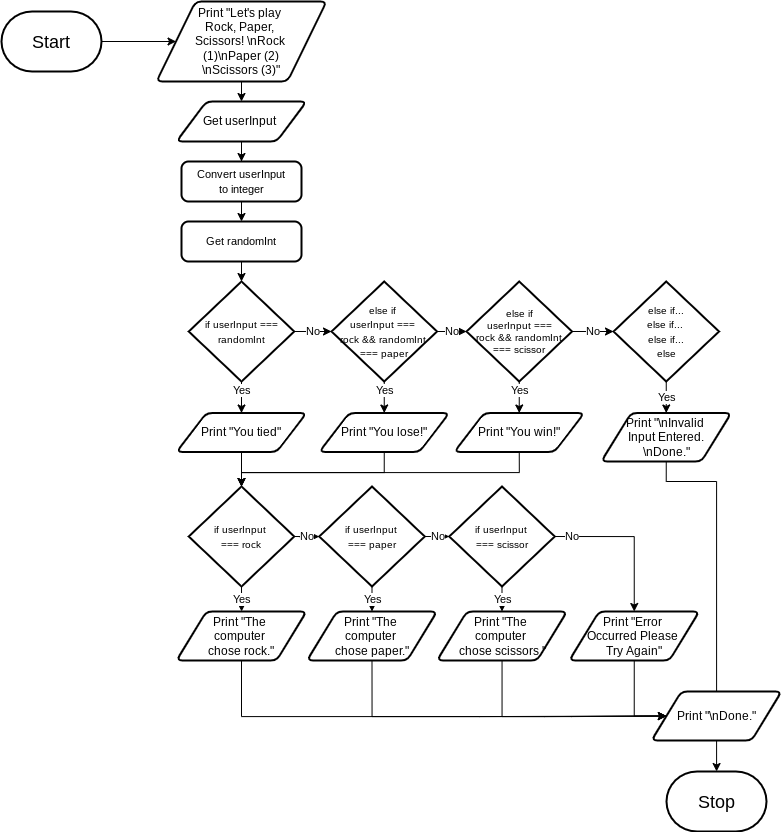

The diagram above was exported from draw.io. Its source (the exported page's mxGraphModel, read from the mxfile embedded in the PNG):
<mxGraphModel dx="1222" dy="1022" grid="1" gridSize="10" guides="1" tooltips="1" connect="1" arrows="1" fold="1" page="1" pageScale="1" pageWidth="827" pageHeight="1169" math="0" shadow="0">
  <root>
    <mxCell id="0" />
    <mxCell id="1" parent="0" />
    <mxCell id="3" style="edgeStyle=orthogonalEdgeStyle;rounded=0;orthogonalLoop=1;jettySize=auto;html=1;exitX=1;exitY=0.5;exitDx=0;exitDy=0;exitPerimeter=0;" edge="1" parent="1" source="4" target="18">
      <mxGeometry relative="1" as="geometry">
        <mxPoint x="160" y="210" as="targetPoint" />
      </mxGeometry>
    </mxCell>
    <mxCell id="4" value="&lt;font style=&quot;font-size: 18px&quot;&gt;Start&lt;/font&gt;" style="strokeWidth=2;html=1;shape=mxgraph.flowchart.terminator;whiteSpace=wrap;" vertex="1" parent="1">
      <mxGeometry x="110" y="90" width="100" height="60" as="geometry" />
    </mxCell>
    <mxCell id="5" style="edgeStyle=orthogonalEdgeStyle;rounded=0;orthogonalLoop=1;jettySize=auto;html=1;exitX=0.5;exitY=1;exitDx=0;exitDy=0;entryX=0.5;entryY=0;entryDx=0;entryDy=0;" edge="1" parent="1" source="7">
      <mxGeometry relative="1" as="geometry">
        <mxPoint x="350" y="300" as="targetPoint" />
      </mxGeometry>
    </mxCell>
    <mxCell id="6" style="edgeStyle=orthogonalEdgeStyle;rounded=0;orthogonalLoop=1;jettySize=auto;html=1;exitX=0.5;exitY=1;exitDx=0;exitDy=0;entryX=0.5;entryY=0;entryDx=0;entryDy=0;" edge="1" parent="1" source="7" target="19">
      <mxGeometry relative="1" as="geometry" />
    </mxCell>
    <mxCell id="7" value="Get userInput&amp;nbsp;" style="shape=parallelogram;html=1;strokeWidth=2;perimeter=parallelogramPerimeter;whiteSpace=wrap;rounded=1;arcSize=12;size=0.23;" vertex="1" parent="1">
      <mxGeometry x="285" y="180" width="130" height="40" as="geometry" />
    </mxCell>
    <mxCell id="8" style="edgeStyle=orthogonalEdgeStyle;rounded=0;orthogonalLoop=1;jettySize=auto;html=1;exitX=0.5;exitY=1;exitDx=0;exitDy=0;" edge="1" parent="1">
      <mxGeometry relative="1" as="geometry">
        <mxPoint x="665" y="350" as="sourcePoint" />
        <mxPoint x="665" y="350" as="targetPoint" />
      </mxGeometry>
    </mxCell>
    <mxCell id="9" value="Yes" style="edgeStyle=orthogonalEdgeStyle;rounded=0;orthogonalLoop=1;jettySize=auto;html=1;exitX=0.5;exitY=1;exitDx=0;exitDy=0;exitPerimeter=0;entryX=0.5;entryY=0;entryDx=0;entryDy=0;" edge="1" parent="1" source="11" target="27">
      <mxGeometry x="-0.3651" relative="1" as="geometry">
        <mxPoint as="offset" />
      </mxGeometry>
    </mxCell>
    <mxCell id="10" value="No" style="edgeStyle=orthogonalEdgeStyle;rounded=0;orthogonalLoop=1;jettySize=auto;html=1;exitX=1;exitY=0.5;exitDx=0;exitDy=0;exitPerimeter=0;entryX=0;entryY=0.5;entryDx=0;entryDy=0;entryPerimeter=0;" edge="1" parent="1" source="11" target="14">
      <mxGeometry x="-0.0169" relative="1" as="geometry">
        <mxPoint as="offset" />
      </mxGeometry>
    </mxCell>
    <mxCell id="11" value="&lt;span style=&quot;font-size: 10px;&quot;&gt;else if &lt;br&gt;userInput === &lt;br&gt;rock &amp;amp;&amp;amp; randomInt &lt;br&gt;=== paper&lt;br&gt;&lt;/span&gt;" style="strokeWidth=2;html=1;shape=mxgraph.flowchart.decision;whiteSpace=wrap;align=center;" vertex="1" parent="1">
      <mxGeometry x="440" y="360" width="105.5" height="100" as="geometry" />
    </mxCell>
    <mxCell id="12" value="&lt;font style=&quot;font-size: 18px&quot;&gt;Stop&lt;/font&gt;" style="strokeWidth=2;html=1;shape=mxgraph.flowchart.terminator;whiteSpace=wrap;" vertex="1" parent="1">
      <mxGeometry x="775" y="850" width="100" height="60" as="geometry" />
    </mxCell>
    <mxCell id="13" value="No" style="edgeStyle=orthogonalEdgeStyle;rounded=0;orthogonalLoop=1;jettySize=auto;html=1;exitX=1;exitY=0.5;exitDx=0;exitDy=0;exitPerimeter=0;entryX=0;entryY=0.5;entryDx=0;entryDy=0;entryPerimeter=0;" edge="1" parent="1" source="14" target="16">
      <mxGeometry relative="1" as="geometry" />
    </mxCell>
    <mxCell id="14" value="&lt;font style=&quot;font-size: 10px;&quot;&gt;&lt;div&gt;else if&lt;/div&gt;&lt;div&gt;userInput ===&lt;/div&gt;&lt;div&gt;rock &amp;amp;&amp;amp; randomInt&lt;/div&gt;&lt;div&gt;=== scissor&lt;/div&gt;&lt;/font&gt;" style="strokeWidth=2;html=1;shape=mxgraph.flowchart.decision;whiteSpace=wrap;" vertex="1" parent="1">
      <mxGeometry x="575" y="360" width="105.5" height="100" as="geometry" />
    </mxCell>
    <mxCell id="15" value="Yes" style="edgeStyle=orthogonalEdgeStyle;rounded=0;orthogonalLoop=1;jettySize=auto;html=1;exitX=0.5;exitY=1;exitDx=0;exitDy=0;exitPerimeter=0;entryX=0.5;entryY=0;entryDx=0;entryDy=0;" edge="1" parent="1" source="16" target="32">
      <mxGeometry relative="1" as="geometry">
        <mxPoint x="774.75" y="491.5" as="targetPoint" />
      </mxGeometry>
    </mxCell>
    <mxCell id="16" value="&lt;span style=&quot;font-size: 10px;&quot;&gt;else if...&lt;br&gt;else if... &lt;br&gt;else if...&lt;br&gt;else&lt;br&gt;&lt;/span&gt;" style="strokeWidth=2;html=1;shape=mxgraph.flowchart.decision;whiteSpace=wrap;" vertex="1" parent="1">
      <mxGeometry x="722" y="360" width="105.5" height="100" as="geometry" />
    </mxCell>
    <mxCell id="17" style="edgeStyle=orthogonalEdgeStyle;rounded=0;orthogonalLoop=1;jettySize=auto;html=1;exitX=0.5;exitY=1;exitDx=0;exitDy=0;entryX=0.5;entryY=0;entryDx=0;entryDy=0;" edge="1" parent="1" source="18" target="7">
      <mxGeometry relative="1" as="geometry" />
    </mxCell>
    <mxCell id="18" value="Print &quot;&lt;span style=&quot;background-color: initial; font-size: 12px;&quot;&gt;Let's play &lt;br&gt;Rock, Paper, &lt;br&gt;Scissors! \n&lt;/span&gt;&lt;span style=&quot;background-color: initial;&quot;&gt;Rock &lt;br&gt;(1)\nPaper (2)&lt;br&gt;\nScissors (3)&quot;&lt;/span&gt;&lt;span style=&quot;background-color: initial; font-size: 12px;&quot;&gt;&lt;br&gt;&lt;/span&gt;" style="shape=parallelogram;html=1;strokeWidth=2;perimeter=parallelogramPerimeter;whiteSpace=wrap;rounded=1;arcSize=12;size=0.23;" vertex="1" parent="1">
      <mxGeometry x="265" y="80" width="170" height="80" as="geometry" />
    </mxCell>
    <mxCell id="19" value="&lt;span style=&quot;font-size: 11px&quot;&gt;Co&lt;/span&gt;&lt;font style=&quot;font-size: 11px&quot;&gt;nvert&amp;nbsp;&lt;span id=&quot;docs-internal-guid-adf32fb2-7fff-c617-634c-70962569ef87&quot;&gt;&lt;span style=&quot;background-color: transparent ; vertical-align: baseline&quot;&gt;userInput&lt;br&gt;to integer&lt;/span&gt;&lt;/span&gt;&lt;/font&gt;" style="rounded=1;whiteSpace=wrap;html=1;absoluteArcSize=1;arcSize=14;strokeWidth=2;" vertex="1" parent="1">
      <mxGeometry x="290" y="240" width="120" height="40" as="geometry" />
    </mxCell>
    <mxCell id="20" style="edgeStyle=orthogonalEdgeStyle;rounded=0;orthogonalLoop=1;jettySize=auto;html=1;exitX=0.5;exitY=1;exitDx=0;exitDy=0;entryX=0.5;entryY=0;entryDx=0;entryDy=0;entryPerimeter=0;" edge="1" parent="1" target="23">
      <mxGeometry relative="1" as="geometry">
        <mxPoint x="350" y="340" as="sourcePoint" />
      </mxGeometry>
    </mxCell>
    <mxCell id="21" value="Yes" style="edgeStyle=orthogonalEdgeStyle;rounded=0;orthogonalLoop=1;jettySize=auto;html=1;exitX=0.5;exitY=1;exitDx=0;exitDy=0;exitPerimeter=0;entryX=0.5;entryY=0;entryDx=0;entryDy=0;" edge="1" parent="1" source="23" target="25">
      <mxGeometry x="-0.3651" relative="1" as="geometry">
        <mxPoint x="349.55555555555543" y="490" as="targetPoint" />
        <mxPoint as="offset" />
      </mxGeometry>
    </mxCell>
    <mxCell id="22" value="No" style="edgeStyle=orthogonalEdgeStyle;rounded=0;orthogonalLoop=1;jettySize=auto;html=1;exitX=1;exitY=0.5;exitDx=0;exitDy=0;exitPerimeter=0;entryX=0;entryY=0.5;entryDx=0;entryDy=0;entryPerimeter=0;" edge="1" parent="1" source="23" target="11">
      <mxGeometry relative="1" as="geometry">
        <mxPoint x="460" y="410" as="targetPoint" />
      </mxGeometry>
    </mxCell>
    <mxCell id="23" value="&lt;span style=&quot;font-size: 10px;&quot;&gt;if userInput === randomInt&lt;/span&gt;" style="strokeWidth=2;html=1;shape=mxgraph.flowchart.decision;whiteSpace=wrap;" vertex="1" parent="1">
      <mxGeometry x="297.25" y="360" width="105.5" height="100" as="geometry" />
    </mxCell>
    <mxCell id="24" style="edgeStyle=orthogonalEdgeStyle;rounded=0;orthogonalLoop=1;jettySize=auto;html=1;exitX=0.5;exitY=1;exitDx=0;exitDy=0;entryX=0.5;entryY=0;entryDx=0;entryDy=0;entryPerimeter=0;" edge="1" parent="1" source="25" target="35">
      <mxGeometry relative="1" as="geometry">
        <mxPoint x="350.33333333333326" y="600" as="targetPoint" />
      </mxGeometry>
    </mxCell>
    <mxCell id="25" value="Print &quot;You tied&quot;" style="shape=parallelogram;html=1;strokeWidth=2;perimeter=parallelogramPerimeter;whiteSpace=wrap;rounded=1;arcSize=12;size=0.23;" vertex="1" parent="1">
      <mxGeometry x="285" y="491.5" width="130" height="39" as="geometry" />
    </mxCell>
    <mxCell id="26" style="edgeStyle=orthogonalEdgeStyle;rounded=0;orthogonalLoop=1;jettySize=auto;html=1;exitX=0.5;exitY=1;exitDx=0;exitDy=0;" edge="1" parent="1" source="27" target="35">
      <mxGeometry relative="1" as="geometry">
        <Array as="points">
          <mxPoint x="493" y="551" />
          <mxPoint x="350" y="551" />
        </Array>
      </mxGeometry>
    </mxCell>
    <mxCell id="27" value="Print &quot;You lose!&quot;" style="shape=parallelogram;html=1;strokeWidth=2;perimeter=parallelogramPerimeter;whiteSpace=wrap;rounded=1;arcSize=12;size=0.23;" vertex="1" parent="1">
      <mxGeometry x="427.75" y="491.5" width="130" height="39" as="geometry" />
    </mxCell>
    <mxCell id="28" value="Yes" style="edgeStyle=orthogonalEdgeStyle;rounded=0;orthogonalLoop=1;jettySize=auto;html=1;exitX=0.5;exitY=1;exitDx=0;exitDy=0;exitPerimeter=0;entryX=0.5;entryY=0;entryDx=0;entryDy=0;" edge="1" parent="1" source="14" target="30">
      <mxGeometry x="-0.3651" relative="1" as="geometry">
        <mxPoint x="502.75" y="470.0000000000001" as="sourcePoint" />
        <mxPoint x="502.75" y="501.5" as="targetPoint" />
        <mxPoint as="offset" />
      </mxGeometry>
    </mxCell>
    <mxCell id="29" style="edgeStyle=orthogonalEdgeStyle;rounded=0;orthogonalLoop=1;jettySize=auto;html=1;exitX=0.5;exitY=1;exitDx=0;exitDy=0;entryX=0.5;entryY=0;entryDx=0;entryDy=0;entryPerimeter=0;" edge="1" parent="1" source="30" target="35">
      <mxGeometry relative="1" as="geometry">
        <Array as="points">
          <mxPoint x="628" y="551" />
          <mxPoint x="350" y="551" />
        </Array>
      </mxGeometry>
    </mxCell>
    <mxCell id="30" value="Print &quot;You win!&quot;" style="shape=parallelogram;html=1;strokeWidth=2;perimeter=parallelogramPerimeter;whiteSpace=wrap;rounded=1;arcSize=12;size=0.23;" vertex="1" parent="1">
      <mxGeometry x="562.75" y="491.5" width="130" height="39" as="geometry" />
    </mxCell>
    <mxCell id="31" style="edgeStyle=orthogonalEdgeStyle;rounded=0;orthogonalLoop=1;jettySize=auto;html=1;exitX=0.5;exitY=1;exitDx=0;exitDy=0;" edge="1" parent="1" source="32" target="12">
      <mxGeometry relative="1" as="geometry">
        <Array as="points">
          <mxPoint x="775" y="560" />
          <mxPoint x="825" y="560" />
        </Array>
      </mxGeometry>
    </mxCell>
    <mxCell id="32" value="Print &quot;\nInvalid &lt;br&gt;Input Entered.&lt;br&gt;\nDone.&quot;" style="shape=parallelogram;html=1;strokeWidth=2;perimeter=parallelogramPerimeter;whiteSpace=wrap;rounded=1;arcSize=12;size=0.23;" vertex="1" parent="1">
      <mxGeometry x="709.75" y="491.5" width="130" height="48.5" as="geometry" />
    </mxCell>
    <mxCell id="33" value="Yes" style="edgeStyle=orthogonalEdgeStyle;rounded=0;orthogonalLoop=1;jettySize=auto;html=1;exitX=0.5;exitY=1;exitDx=0;exitDy=0;exitPerimeter=0;" edge="1" parent="1" source="35">
      <mxGeometry relative="1" as="geometry">
        <mxPoint x="350.090909090909" y="690" as="targetPoint" />
      </mxGeometry>
    </mxCell>
    <mxCell id="34" value="No" style="edgeStyle=orthogonalEdgeStyle;rounded=0;orthogonalLoop=1;jettySize=auto;html=1;exitX=1;exitY=0.5;exitDx=0;exitDy=0;exitPerimeter=0;" edge="1" parent="1" source="35" target="38">
      <mxGeometry relative="1" as="geometry" />
    </mxCell>
    <mxCell id="35" value="&lt;span style=&quot;font-size: 10px;&quot;&gt;if userInput &lt;br&gt;=== rock&lt;/span&gt;" style="strokeWidth=2;html=1;shape=mxgraph.flowchart.decision;whiteSpace=wrap;" vertex="1" parent="1">
      <mxGeometry x="297.25" y="565" width="105.5" height="100" as="geometry" />
    </mxCell>
    <mxCell id="36" value="Yes" style="edgeStyle=orthogonalEdgeStyle;rounded=0;orthogonalLoop=1;jettySize=auto;html=1;exitX=0.5;exitY=1;exitDx=0;exitDy=0;exitPerimeter=0;entryX=0.5;entryY=0;entryDx=0;entryDy=0;" edge="1" parent="1" source="38" target="45">
      <mxGeometry relative="1" as="geometry" />
    </mxCell>
    <mxCell id="37" value="No" style="edgeStyle=orthogonalEdgeStyle;rounded=0;orthogonalLoop=1;jettySize=auto;html=1;exitX=1;exitY=0.5;exitDx=0;exitDy=0;exitPerimeter=0;entryX=0;entryY=0.5;entryDx=0;entryDy=0;entryPerimeter=0;" edge="1" parent="1" source="38" target="41">
      <mxGeometry relative="1" as="geometry" />
    </mxCell>
    <mxCell id="38" value="&lt;span style=&quot;font-size: 10px;&quot;&gt;if userInput &lt;br&gt;=== paper&lt;/span&gt;" style="strokeWidth=2;html=1;shape=mxgraph.flowchart.decision;whiteSpace=wrap;" vertex="1" parent="1">
      <mxGeometry x="427.75" y="565" width="105.5" height="100" as="geometry" />
    </mxCell>
    <mxCell id="39" value="Yes" style="edgeStyle=orthogonalEdgeStyle;rounded=0;orthogonalLoop=1;jettySize=auto;html=1;exitX=0.5;exitY=1;exitDx=0;exitDy=0;exitPerimeter=0;entryX=0.5;entryY=0;entryDx=0;entryDy=0;" edge="1" parent="1" source="41" target="47">
      <mxGeometry relative="1" as="geometry" />
    </mxCell>
    <mxCell id="40" value="No" style="edgeStyle=orthogonalEdgeStyle;rounded=0;orthogonalLoop=1;jettySize=auto;html=1;exitX=1;exitY=0.5;exitDx=0;exitDy=0;exitPerimeter=0;entryX=0.5;entryY=0;entryDx=0;entryDy=0;" edge="1" parent="1" source="41" target="49">
      <mxGeometry x="-0.7834" relative="1" as="geometry">
        <mxPoint x="690" y="614.9999999999998" as="targetPoint" />
        <mxPoint as="offset" />
      </mxGeometry>
    </mxCell>
    <mxCell id="41" value="&lt;span style=&quot;font-size: 10px;&quot;&gt;if userInput &lt;br&gt;=== scissor&lt;/span&gt;" style="strokeWidth=2;html=1;shape=mxgraph.flowchart.decision;whiteSpace=wrap;" vertex="1" parent="1">
      <mxGeometry x="557.75" y="565" width="105.5" height="100" as="geometry" />
    </mxCell>
    <mxCell id="42" style="edgeStyle=orthogonalEdgeStyle;rounded=0;orthogonalLoop=1;jettySize=auto;html=1;exitX=0.5;exitY=1;exitDx=0;exitDy=0;entryX=0;entryY=0.5;entryDx=0;entryDy=0;" edge="1" parent="1" source="43" target="50">
      <mxGeometry relative="1" as="geometry">
        <Array as="points">
          <mxPoint x="350" y="795" />
          <mxPoint x="588" y="795" />
        </Array>
      </mxGeometry>
    </mxCell>
    <mxCell id="43" value="Print &quot;The &lt;br&gt;computer &lt;br&gt;chose rock.&quot;" style="shape=parallelogram;html=1;strokeWidth=2;perimeter=parallelogramPerimeter;whiteSpace=wrap;rounded=1;arcSize=12;size=0.23;" vertex="1" parent="1">
      <mxGeometry x="285" y="690" width="130" height="49" as="geometry" />
    </mxCell>
    <mxCell id="44" style="edgeStyle=orthogonalEdgeStyle;rounded=0;orthogonalLoop=1;jettySize=auto;html=1;exitX=0.5;exitY=1;exitDx=0;exitDy=0;entryX=0;entryY=0.5;entryDx=0;entryDy=0;" edge="1" parent="1" source="45" target="50">
      <mxGeometry relative="1" as="geometry">
        <mxPoint x="660" y="840" as="targetPoint" />
        <Array as="points">
          <mxPoint x="481" y="795" />
          <mxPoint x="653" y="795" />
        </Array>
      </mxGeometry>
    </mxCell>
    <mxCell id="45" value="Print &quot;The &lt;br&gt;computer &lt;br&gt;chose paper.&quot;" style="shape=parallelogram;html=1;strokeWidth=2;perimeter=parallelogramPerimeter;whiteSpace=wrap;rounded=1;arcSize=12;size=0.23;" vertex="1" parent="1">
      <mxGeometry x="415.5" y="690" width="130" height="49" as="geometry" />
    </mxCell>
    <mxCell id="46" style="edgeStyle=orthogonalEdgeStyle;rounded=0;orthogonalLoop=1;jettySize=auto;html=1;entryX=0;entryY=0.5;entryDx=0;entryDy=0;" edge="1" parent="1" source="47" target="50">
      <mxGeometry relative="1" as="geometry">
        <Array as="points">
          <mxPoint x="611" y="795" />
          <mxPoint x="680" y="795" />
        </Array>
      </mxGeometry>
    </mxCell>
    <mxCell id="47" value="Print &quot;The &lt;br&gt;computer &lt;br&gt;chose scissors.&quot;" style="shape=parallelogram;html=1;strokeWidth=2;perimeter=parallelogramPerimeter;whiteSpace=wrap;rounded=1;arcSize=12;size=0.23;" vertex="1" parent="1">
      <mxGeometry x="545.5" y="690" width="130" height="49" as="geometry" />
    </mxCell>
    <mxCell id="48" style="edgeStyle=orthogonalEdgeStyle;rounded=0;orthogonalLoop=1;jettySize=auto;html=1;exitX=0.5;exitY=1;exitDx=0;exitDy=0;entryX=0;entryY=0.5;entryDx=0;entryDy=0;" edge="1" parent="1" source="49" target="50">
      <mxGeometry relative="1" as="geometry">
        <Array as="points">
          <mxPoint x="743" y="795" />
        </Array>
      </mxGeometry>
    </mxCell>
    <mxCell id="49" value="Print &quot;&lt;span style=&quot;font-size: 12px;&quot;&gt;Error &lt;br&gt;Occurred Please &lt;br&gt;Try Again&lt;/span&gt;&quot;" style="shape=parallelogram;html=1;strokeWidth=2;perimeter=parallelogramPerimeter;whiteSpace=wrap;rounded=1;arcSize=12;size=0.23;" vertex="1" parent="1">
      <mxGeometry x="677.75" y="690" width="130" height="49" as="geometry" />
    </mxCell>
    <mxCell id="50" value="Print &quot;\nDone.&quot;" style="shape=parallelogram;html=1;strokeWidth=2;perimeter=parallelogramPerimeter;whiteSpace=wrap;rounded=1;arcSize=12;size=0.23;" vertex="1" parent="1">
      <mxGeometry x="760" y="770" width="130" height="49" as="geometry" />
    </mxCell>
    <mxCell id="51" value="&lt;span style=&quot;font-size: 11px;&quot;&gt;Get randomInt&lt;/span&gt;" style="rounded=1;whiteSpace=wrap;html=1;absoluteArcSize=1;arcSize=14;strokeWidth=2;" vertex="1" parent="1">
      <mxGeometry x="290" y="300" width="120" height="40" as="geometry" />
    </mxCell>
  </root>
</mxGraphModel>